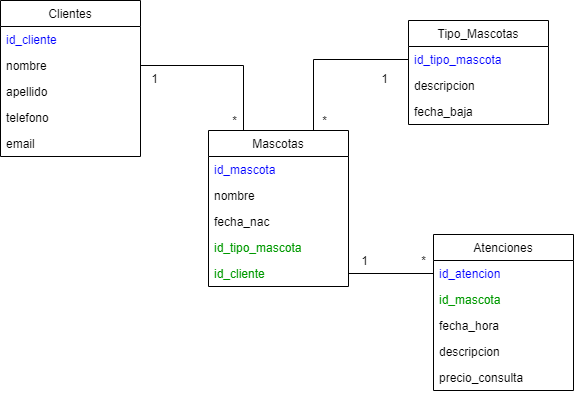

The diagram above was exported from draw.io. Its source (the exported page's mxGraphModel, read from the mxfile embedded in the PNG):
<mxGraphModel dx="1422" dy="705" grid="1" gridSize="10" guides="1" tooltips="1" connect="1" arrows="1" fold="1" page="1" pageScale="1" pageWidth="827" pageHeight="1169" math="0" shadow="0">
  <root>
    <mxCell id="0" />
    <mxCell id="1" parent="0" />
    <mxCell id="28RT9pekjXWo32G0n44s-1" value="Clientes" style="swimlane;fontStyle=0;childLayout=stackLayout;horizontal=1;startSize=26;fillColor=none;horizontalStack=0;resizeParent=1;resizeParentMax=0;resizeLast=0;collapsible=1;marginBottom=0;" parent="1" vertex="1">
      <mxGeometry x="130" y="180" width="140" height="156" as="geometry" />
    </mxCell>
    <mxCell id="28RT9pekjXWo32G0n44s-2" value="id_cliente" style="text;strokeColor=none;fillColor=none;align=left;verticalAlign=top;spacingLeft=4;spacingRight=4;overflow=hidden;rotatable=0;points=[[0,0.5],[1,0.5]];portConstraint=eastwest;fontColor=#0000FF;" parent="28RT9pekjXWo32G0n44s-1" vertex="1">
      <mxGeometry y="26" width="140" height="26" as="geometry" />
    </mxCell>
    <mxCell id="28RT9pekjXWo32G0n44s-3" value="nombre" style="text;strokeColor=none;fillColor=none;align=left;verticalAlign=top;spacingLeft=4;spacingRight=4;overflow=hidden;rotatable=0;points=[[0,0.5],[1,0.5]];portConstraint=eastwest;" parent="28RT9pekjXWo32G0n44s-1" vertex="1">
      <mxGeometry y="52" width="140" height="26" as="geometry" />
    </mxCell>
    <mxCell id="28RT9pekjXWo32G0n44s-4" value="apellido" style="text;strokeColor=none;fillColor=none;align=left;verticalAlign=top;spacingLeft=4;spacingRight=4;overflow=hidden;rotatable=0;points=[[0,0.5],[1,0.5]];portConstraint=eastwest;" parent="28RT9pekjXWo32G0n44s-1" vertex="1">
      <mxGeometry y="78" width="140" height="26" as="geometry" />
    </mxCell>
    <mxCell id="28RT9pekjXWo32G0n44s-5" value="telefono" style="text;strokeColor=none;fillColor=none;align=left;verticalAlign=top;spacingLeft=4;spacingRight=4;overflow=hidden;rotatable=0;points=[[0,0.5],[1,0.5]];portConstraint=eastwest;" parent="28RT9pekjXWo32G0n44s-1" vertex="1">
      <mxGeometry y="104" width="140" height="26" as="geometry" />
    </mxCell>
    <mxCell id="28RT9pekjXWo32G0n44s-6" value="email" style="text;strokeColor=none;fillColor=none;align=left;verticalAlign=top;spacingLeft=4;spacingRight=4;overflow=hidden;rotatable=0;points=[[0,0.5],[1,0.5]];portConstraint=eastwest;" parent="28RT9pekjXWo32G0n44s-1" vertex="1">
      <mxGeometry y="130" width="140" height="26" as="geometry" />
    </mxCell>
    <mxCell id="28RT9pekjXWo32G0n44s-7" style="edgeStyle=orthogonalEdgeStyle;rounded=0;orthogonalLoop=1;jettySize=auto;html=1;exitX=0.75;exitY=0;exitDx=0;exitDy=0;entryX=0;entryY=0.5;entryDx=0;entryDy=0;endArrow=none;endFill=0;" parent="1" source="28RT9pekjXWo32G0n44s-8" target="28RT9pekjXWo32G0n44s-22" edge="1">
      <mxGeometry relative="1" as="geometry" />
    </mxCell>
    <mxCell id="28RT9pekjXWo32G0n44s-8" value="Mascotas" style="swimlane;fontStyle=0;childLayout=stackLayout;horizontal=1;startSize=26;fillColor=none;horizontalStack=0;resizeParent=1;resizeParentMax=0;resizeLast=0;collapsible=1;marginBottom=0;" parent="1" vertex="1">
      <mxGeometry x="338" y="310" width="140" height="156" as="geometry" />
    </mxCell>
    <mxCell id="28RT9pekjXWo32G0n44s-9" value="id_mascota" style="text;strokeColor=none;fillColor=none;align=left;verticalAlign=top;spacingLeft=4;spacingRight=4;overflow=hidden;rotatable=0;points=[[0,0.5],[1,0.5]];portConstraint=eastwest;fontColor=#0000FF;" parent="28RT9pekjXWo32G0n44s-8" vertex="1">
      <mxGeometry y="26" width="140" height="26" as="geometry" />
    </mxCell>
    <mxCell id="28RT9pekjXWo32G0n44s-10" value="nombre" style="text;strokeColor=none;fillColor=none;align=left;verticalAlign=top;spacingLeft=4;spacingRight=4;overflow=hidden;rotatable=0;points=[[0,0.5],[1,0.5]];portConstraint=eastwest;" parent="28RT9pekjXWo32G0n44s-8" vertex="1">
      <mxGeometry y="52" width="140" height="26" as="geometry" />
    </mxCell>
    <mxCell id="28RT9pekjXWo32G0n44s-11" value="fecha_nac" style="text;strokeColor=none;fillColor=none;align=left;verticalAlign=top;spacingLeft=4;spacingRight=4;overflow=hidden;rotatable=0;points=[[0,0.5],[1,0.5]];portConstraint=eastwest;" parent="28RT9pekjXWo32G0n44s-8" vertex="1">
      <mxGeometry y="78" width="140" height="26" as="geometry" />
    </mxCell>
    <mxCell id="28RT9pekjXWo32G0n44s-12" value="id_tipo_mascota" style="text;strokeColor=none;fillColor=none;align=left;verticalAlign=top;spacingLeft=4;spacingRight=4;overflow=hidden;rotatable=0;points=[[0,0.5],[1,0.5]];portConstraint=eastwest;fontColor=#009900;" parent="28RT9pekjXWo32G0n44s-8" vertex="1">
      <mxGeometry y="104" width="140" height="26" as="geometry" />
    </mxCell>
    <mxCell id="28RT9pekjXWo32G0n44s-13" value="id_cliente" style="text;strokeColor=none;fillColor=none;align=left;verticalAlign=top;spacingLeft=4;spacingRight=4;overflow=hidden;rotatable=0;points=[[0,0.5],[1,0.5]];portConstraint=eastwest;fontColor=#009900;" parent="28RT9pekjXWo32G0n44s-8" vertex="1">
      <mxGeometry y="130" width="140" height="26" as="geometry" />
    </mxCell>
    <mxCell id="28RT9pekjXWo32G0n44s-14" value="Atenciones" style="swimlane;fontStyle=0;childLayout=stackLayout;horizontal=1;startSize=26;fillColor=none;horizontalStack=0;resizeParent=1;resizeParentMax=0;resizeLast=0;collapsible=1;marginBottom=0;" parent="1" vertex="1">
      <mxGeometry x="563" y="414" width="140" height="156" as="geometry" />
    </mxCell>
    <mxCell id="28RT9pekjXWo32G0n44s-15" value="id_atencion" style="text;strokeColor=none;fillColor=none;align=left;verticalAlign=top;spacingLeft=4;spacingRight=4;overflow=hidden;rotatable=0;points=[[0,0.5],[1,0.5]];portConstraint=eastwest;fontColor=#0000FF;" parent="28RT9pekjXWo32G0n44s-14" vertex="1">
      <mxGeometry y="26" width="140" height="26" as="geometry" />
    </mxCell>
    <mxCell id="28RT9pekjXWo32G0n44s-16" value="id_mascota" style="text;strokeColor=none;fillColor=none;align=left;verticalAlign=top;spacingLeft=4;spacingRight=4;overflow=hidden;rotatable=0;points=[[0,0.5],[1,0.5]];portConstraint=eastwest;fontColor=#009900;" parent="28RT9pekjXWo32G0n44s-14" vertex="1">
      <mxGeometry y="52" width="140" height="26" as="geometry" />
    </mxCell>
    <mxCell id="28RT9pekjXWo32G0n44s-17" value="fecha_hora" style="text;strokeColor=none;fillColor=none;align=left;verticalAlign=top;spacingLeft=4;spacingRight=4;overflow=hidden;rotatable=0;points=[[0,0.5],[1,0.5]];portConstraint=eastwest;" parent="28RT9pekjXWo32G0n44s-14" vertex="1">
      <mxGeometry y="78" width="140" height="26" as="geometry" />
    </mxCell>
    <mxCell id="28RT9pekjXWo32G0n44s-18" value="descripcion" style="text;strokeColor=none;fillColor=none;align=left;verticalAlign=top;spacingLeft=4;spacingRight=4;overflow=hidden;rotatable=0;points=[[0,0.5],[1,0.5]];portConstraint=eastwest;" parent="28RT9pekjXWo32G0n44s-14" vertex="1">
      <mxGeometry y="104" width="140" height="26" as="geometry" />
    </mxCell>
    <mxCell id="28RT9pekjXWo32G0n44s-19" value="precio_consulta" style="text;strokeColor=none;fillColor=none;align=left;verticalAlign=top;spacingLeft=4;spacingRight=4;overflow=hidden;rotatable=0;points=[[0,0.5],[1,0.5]];portConstraint=eastwest;" parent="28RT9pekjXWo32G0n44s-14" vertex="1">
      <mxGeometry y="130" width="140" height="26" as="geometry" />
    </mxCell>
    <mxCell id="28RT9pekjXWo32G0n44s-21" value="Tipo_Mascotas" style="swimlane;fontStyle=0;childLayout=stackLayout;horizontal=1;startSize=26;fillColor=none;horizontalStack=0;resizeParent=1;resizeParentMax=0;resizeLast=0;collapsible=1;marginBottom=0;" parent="1" vertex="1">
      <mxGeometry x="538" y="200" width="140" height="104" as="geometry" />
    </mxCell>
    <mxCell id="28RT9pekjXWo32G0n44s-22" value="id_tipo_mascota" style="text;strokeColor=none;fillColor=none;align=left;verticalAlign=top;spacingLeft=4;spacingRight=4;overflow=hidden;rotatable=0;points=[[0,0.5],[1,0.5]];portConstraint=eastwest;fontColor=#0000FF;" parent="28RT9pekjXWo32G0n44s-21" vertex="1">
      <mxGeometry y="26" width="140" height="26" as="geometry" />
    </mxCell>
    <mxCell id="28RT9pekjXWo32G0n44s-23" value="descripcion" style="text;strokeColor=none;fillColor=none;align=left;verticalAlign=top;spacingLeft=4;spacingRight=4;overflow=hidden;rotatable=0;points=[[0,0.5],[1,0.5]];portConstraint=eastwest;" parent="28RT9pekjXWo32G0n44s-21" vertex="1">
      <mxGeometry y="52" width="140" height="26" as="geometry" />
    </mxCell>
    <mxCell id="0dFnZExq9IjbST6g8N74-1" value="fecha_baja" style="text;strokeColor=none;fillColor=none;align=left;verticalAlign=top;spacingLeft=4;spacingRight=4;overflow=hidden;rotatable=0;points=[[0,0.5],[1,0.5]];portConstraint=eastwest;" vertex="1" parent="28RT9pekjXWo32G0n44s-21">
      <mxGeometry y="78" width="140" height="26" as="geometry" />
    </mxCell>
    <mxCell id="28RT9pekjXWo32G0n44s-24" style="edgeStyle=orthogonalEdgeStyle;rounded=0;orthogonalLoop=1;jettySize=auto;html=1;exitX=1;exitY=0.5;exitDx=0;exitDy=0;entryX=0.25;entryY=0;entryDx=0;entryDy=0;endArrow=none;endFill=0;" parent="1" source="28RT9pekjXWo32G0n44s-3" target="28RT9pekjXWo32G0n44s-8" edge="1">
      <mxGeometry relative="1" as="geometry" />
    </mxCell>
    <mxCell id="28RT9pekjXWo32G0n44s-25" style="edgeStyle=orthogonalEdgeStyle;rounded=0;orthogonalLoop=1;jettySize=auto;html=1;exitX=1;exitY=0.5;exitDx=0;exitDy=0;entryX=0;entryY=0.5;entryDx=0;entryDy=0;endArrow=none;endFill=0;" parent="1" source="28RT9pekjXWo32G0n44s-13" target="28RT9pekjXWo32G0n44s-15" edge="1">
      <mxGeometry relative="1" as="geometry" />
    </mxCell>
    <mxCell id="28RT9pekjXWo32G0n44s-26" value="1" style="text;html=1;resizable=0;autosize=1;align=center;verticalAlign=middle;points=[];fillColor=none;strokeColor=none;rounded=0;" parent="1" vertex="1">
      <mxGeometry x="274" y="248" width="20" height="20" as="geometry" />
    </mxCell>
    <mxCell id="28RT9pekjXWo32G0n44s-27" value="1" style="text;html=1;resizable=0;autosize=1;align=center;verticalAlign=middle;points=[];fillColor=none;strokeColor=none;rounded=0;" parent="1" vertex="1">
      <mxGeometry x="504" y="248" width="20" height="20" as="geometry" />
    </mxCell>
    <mxCell id="28RT9pekjXWo32G0n44s-28" value="1" style="text;html=1;resizable=0;autosize=1;align=center;verticalAlign=middle;points=[];fillColor=none;strokeColor=none;rounded=0;" parent="1" vertex="1">
      <mxGeometry x="484" y="430" width="20" height="20" as="geometry" />
    </mxCell>
    <mxCell id="28RT9pekjXWo32G0n44s-29" value="*" style="text;html=1;resizable=0;autosize=1;align=center;verticalAlign=middle;points=[];fillColor=none;strokeColor=none;rounded=0;" parent="1" vertex="1">
      <mxGeometry x="543" y="430" width="20" height="20" as="geometry" />
    </mxCell>
    <mxCell id="28RT9pekjXWo32G0n44s-30" value="*" style="text;html=1;resizable=0;autosize=1;align=center;verticalAlign=middle;points=[];fillColor=none;strokeColor=none;rounded=0;" parent="1" vertex="1">
      <mxGeometry x="444" y="290" width="20" height="20" as="geometry" />
    </mxCell>
    <mxCell id="28RT9pekjXWo32G0n44s-31" value="*" style="text;html=1;resizable=0;autosize=1;align=center;verticalAlign=middle;points=[];fillColor=none;strokeColor=none;rounded=0;" parent="1" vertex="1">
      <mxGeometry x="354" y="290" width="20" height="20" as="geometry" />
    </mxCell>
  </root>
</mxGraphModel>